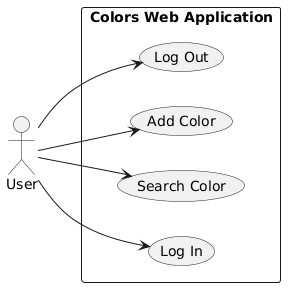

The diagram above was rendered by PlantUML. Its source (embedded in the PNG):
@startuml
left to right direction

actor User

rectangle "Colors Web Application" {
  usecase "Log In" as UC_Login
  usecase "Search Color" as UC_Search
  usecase "Add Color" as UC_Add
  usecase "Log Out" as UC_Logout
}

User --> UC_Login
User --> UC_Search
User --> UC_Add
User --> UC_Logout
@enduml